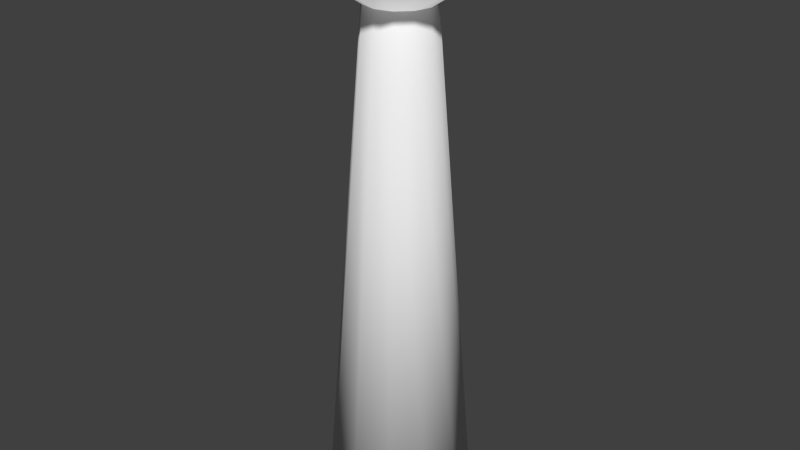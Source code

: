 # Source: Pillar3_regular.blend  (saved by Blender 2.74.0; exported with 4.5.12 LTS)
import bpy
from mathutils import Matrix  # noqa: F401  (used for matrix-valued properties, if any)

bpy.ops.wm.read_factory_settings(use_empty=True)
scene = bpy.context.scene
scene.name = 'Scene'

# ---- collections
col_collection_1 = bpy.data.collections.new('Collection 1'); scene.collection.children.link(col_collection_1)

# ---- world
world_world = bpy.data.worlds.new('World'); scene.world = world_world
world_world.color = (0.05088, 0.05088, 0.05088)
world_world.use_sun_shadow = False
world_world.sun_shadow_jitter_overblur = 0.0
world_world.cycles.sampling_method = 'MANUAL'
world_world.cycles.sample_map_resolution = 256

# ---- meshes
me_cylinder = bpy.data.meshes.new('Cylinder')
me_cylinder.from_pydata([(0.0, 0.5, -1.0), (-7.951e-10, 0.2334, 2.387), (0.25, 0.433, -1.0), (0.1167, 0.2021, 2.387), (0.433, 0.25, -1.0), (0.2021, 0.1167, 2.387), (0.5, -2.186e-08, -1.0), (0.2334, -4.754e-08, 2.387), (0.433, -0.25, -1.0), (0.2021, -0.1167, 2.387), (0.25, -0.433, -1.0), (0.1167, -0.2021, 2.387), (7.55e-08, -0.5, -1.0), (3.444e-08, -0.2334, 2.387), (-0.25, -0.433, -1.0), (-0.1167, -0.2021, 2.387), (-0.433, -0.25, -1.0), (-0.2021, -0.1167, 2.387), (-0.5, -2.325e-07, -1.0), (-0.2334, -1.458e-07, 2.387), (-0.433, 0.25, -1.0), (-0.2021, 0.1167, 2.387), (-0.25, 0.433, -1.0), (-0.1167, 0.2021, 2.387), (0.1167, 0.2021, 2.387), (-7.951e-10, 0.2334, 2.387), (0.2021, 0.1167, 2.387), (0.2334, -4.754e-08, 2.387), (0.2021, -0.1167, 2.387), (0.1167, -0.2021, 2.387), (3.444e-08, -0.2334, 2.387), (-0.1167, -0.2021, 2.387), (-0.2021, -0.1167, 2.387), (-0.2334, -1.458e-07, 2.387), (-0.2021, 0.1167, 2.387), (-0.1167, 0.2021, 2.387), (0.1167, 0.2021, 2.387), (-7.951e-10, 0.2334, 2.387), (0.2021, 0.1167, 2.387), (0.2334, -4.754e-08, 2.387), (0.2021, -0.1167, 2.387), (0.1167, -0.2021, 2.387), (3.444e-08, -0.2334, 2.387), (-0.1167, -0.2021, 2.387), (-0.2021, -0.1167, 2.387), (-0.2334, -1.458e-07, 2.387), (-0.2021, 0.1167, 2.387), (-0.1167, 0.2021, 2.387), (0.3754, 0.6501, 2.724), (2.49e-09, 0.7507, 2.724), (0.6501, 0.3754, 2.724), (0.7507, 2.053e-09, 2.724), (0.6501, -0.3754, 2.724), (0.3754, -0.6501, 2.724), (1.158e-07, -0.7507, 2.724), (-0.3754, -0.6501, 2.724), (-0.6501, -0.3754, 2.724), (-0.7507, -3.141e-07, 2.724), (-0.6501, 0.3754, 2.724), (-0.3754, 0.6501, 2.724), (0.3754, 0.6501, 2.84), (-5.694e-09, 0.7507, 2.84), (0.6501, 0.3754, 2.84), (0.7507, 2.053e-09, 2.84), (0.6501, -0.3754, 2.84), (0.3754, -0.6501, 2.84), (1.077e-07, -0.7507, 2.84), (-0.3754, -0.6501, 2.84), (-0.6501, -0.3754, 2.84), (-0.7507, -3.141e-07, 2.84), (-0.6501, 0.3754, 2.84), (-0.3754, 0.6501, 2.84)], [], [(0, 1, 3, 2), (2, 3, 5, 4), (4, 5, 7, 6), (6, 7, 9, 8), (8, 9, 11, 10), (10, 11, 13, 12), (12, 13, 15, 14), (14, 15, 17, 16), (16, 17, 19, 18), (18, 19, 21, 20), (1, 23, 35, 25), (22, 23, 1, 0), (20, 21, 23, 22), (0, 2, 4, 6, 8, 10, 12, 14, 16, 18, 20, 22), (25, 35, 47, 37), (23, 21, 34, 35), (21, 19, 33, 34), (19, 17, 32, 33), (17, 15, 31, 32), (15, 13, 30, 31), (13, 11, 29, 30), (11, 9, 28, 29), (9, 7, 27, 28), (7, 5, 26, 27), (5, 3, 24, 26), (3, 1, 25, 24), (37, 47, 59, 49), (35, 34, 46, 47), (34, 33, 45, 46), (33, 32, 44, 45), (32, 31, 43, 44), (31, 30, 42, 43), (30, 29, 41, 42), (29, 28, 40, 41), (28, 27, 39, 40), (27, 26, 38, 39), (26, 24, 36, 38), (24, 25, 37, 36), (49, 59, 71, 61), (47, 46, 58, 59), (46, 45, 57, 58), (45, 44, 56, 57), (44, 43, 55, 56), (43, 42, 54, 55), (42, 41, 53, 54), (41, 40, 52, 53), (40, 39, 51, 52), (39, 38, 50, 51), (38, 36, 48, 50), (36, 37, 49, 48), (60, 61, 71, 70, 69, 68, 67, 66, 65, 64, 63, 62), (59, 58, 70, 71), (58, 57, 69, 70), (57, 56, 68, 69), (56, 55, 67, 68), (55, 54, 66, 67), (54, 53, 65, 66), (53, 52, 64, 65), (52, 51, 63, 64), (51, 50, 62, 63), (50, 48, 60, 62), (48, 49, 61, 60)])
me_cylinder.polygons.foreach_set('use_smooth', [True] * 62)
me_cylinder.use_remesh_preserve_volume = False
me_cylinder.use_remesh_preserve_attributes = False
me_cylinder.use_mirror_vertex_groups = False
me_cylinder.update()

# ---- objects
ob_cylinder = bpy.data.objects.new('Cylinder', me_cylinder)

# ---- transforms, parenting, visibility, modifiers, constraints
ob_cylinder.location = (0.0, 0.0, 1.0)
ob_cylinder.lineart.crease_threshold = 0.0

# ---- collection membership
col_collection_1.objects.link(ob_cylinder)

# ---- scene / render settings (as saved in the file)
scene.frame_start = 1; scene.frame_end = 250; scene.frame_set(1)
scene.render.engine = 'BLENDER_EEVEE_NEXT'
scene.render.resolution_percentage = 50
scene.render.dither_intensity = 0.0
scene.cycles.use_denoising = False
scene.cycles.samples = 10
scene.cycles.sampling_pattern = 'TABULATED_SOBOL'
scene.cycles.light_sampling_threshold = 0.0
scene.cycles.use_adaptive_sampling = False
scene.cycles.use_light_tree = False
scene.cycles.blur_glossy = 0.0
scene.cycles.pixel_filter_type = 'GAUSSIAN'
scene.cycles.sample_clamp_indirect = 0.0
scene.view_settings.view_transform = 'Standard'
bpy.context.view_layer.update()

# ---- added for rendering (the .blend has no active camera and no usable light): camera, sun
cam_auto = bpy.data.cameras.new('AutoCamera')
cam_auto.lens = 50.0
cam_auto.sensor_width = 36.0
cam_auto.clip_end = 1000.0
ob_auto_camera = bpy.data.objects.new('AutoCamera', cam_auto)
scene.collection.objects.link(ob_auto_camera)
ob_auto_camera.location = (4.06009, -4.87211, 5.16823)
ob_auto_camera.rotation_euler = (1.09748, -7.21219e-08, 0.694738)
scene.camera = ob_auto_camera
light_auto_sun = bpy.data.lights.new('AutoSun', 'SUN')
light_auto_sun.energy = 3.0
light_auto_sun.angle = 0.0523599
ob_auto_sun = bpy.data.objects.new('AutoSun', light_auto_sun)
scene.collection.objects.link(ob_auto_sun)
ob_auto_sun.rotation_euler = (0.872665, 0.174533, 0.523599)
bpy.context.view_layer.update()
